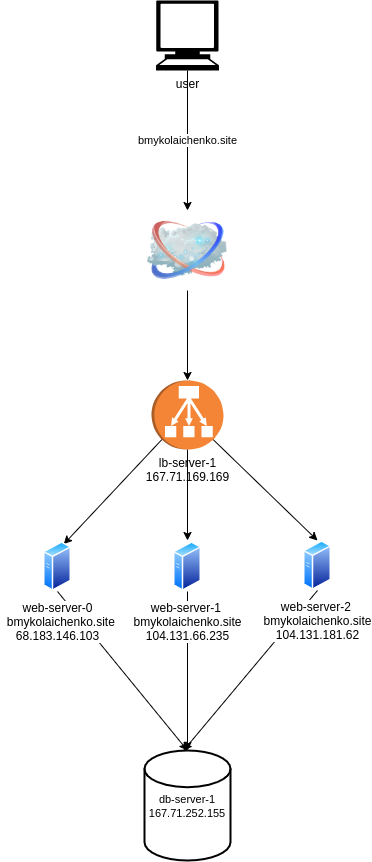

The diagram above was exported from draw.io. Its source (the exported page's mxGraphModel, read from the mxfile embedded in the PNG):
<mxGraphModel dx="861" dy="3077" grid="1" gridSize="10" guides="1" tooltips="1" connect="1" arrows="1" fold="1" page="1" pageScale="1" pageWidth="1169" pageHeight="827" math="0" shadow="0">
  <root>
    <mxCell id="0" />
    <mxCell id="1" parent="0" />
    <mxCell id="p3WzF_HPNad_usxI6ri1-4" style="edgeStyle=none;rounded=0;orthogonalLoop=1;jettySize=auto;html=1;exitX=0.855;exitY=0.855;exitDx=0;exitDy=0;exitPerimeter=0;entryX=0.75;entryY=0;entryDx=0;entryDy=0;" edge="1" parent="1" source="FBGQNYLjimm3YAiNQDdS-2" target="FBGQNYLjimm3YAiNQDdS-5">
      <mxGeometry relative="1" as="geometry" />
    </mxCell>
    <mxCell id="p3WzF_HPNad_usxI6ri1-5" style="edgeStyle=none;rounded=0;orthogonalLoop=1;jettySize=auto;html=1;exitX=0.855;exitY=0.145;exitDx=0;exitDy=0;exitPerimeter=0;entryX=0.5;entryY=0;entryDx=0;entryDy=0;" edge="1" parent="1" source="FBGQNYLjimm3YAiNQDdS-2" target="FBGQNYLjimm3YAiNQDdS-3">
      <mxGeometry relative="1" as="geometry" />
    </mxCell>
    <mxCell id="p3WzF_HPNad_usxI6ri1-6" style="edgeStyle=none;rounded=0;orthogonalLoop=1;jettySize=auto;html=1;exitX=1;exitY=0.5;exitDx=0;exitDy=0;exitPerimeter=0;" edge="1" parent="1" source="FBGQNYLjimm3YAiNQDdS-2">
      <mxGeometry relative="1" as="geometry">
        <mxPoint x="324" y="-1690" as="targetPoint" />
      </mxGeometry>
    </mxCell>
    <mxCell id="FBGQNYLjimm3YAiNQDdS-2" value="lb-server-1&lt;br&gt;167.71.169.169" style="outlineConnect=0;dashed=0;verticalLabelPosition=bottom;verticalAlign=top;align=center;html=1;shape=mxgraph.aws3.classic_load_balancer;fillColor=#F58536;gradientColor=none;direction=south;" parent="1" vertex="1">
      <mxGeometry x="288" y="-1850" width="72" height="69" as="geometry" />
    </mxCell>
    <mxCell id="p3WzF_HPNad_usxI6ri1-3" style="edgeStyle=none;rounded=0;orthogonalLoop=1;jettySize=auto;html=1;exitX=0.5;exitY=1;exitDx=0;exitDy=0;" edge="1" parent="1" source="FBGQNYLjimm3YAiNQDdS-3">
      <mxGeometry relative="1" as="geometry">
        <mxPoint x="320" y="-1480" as="targetPoint" />
      </mxGeometry>
    </mxCell>
    <mxCell id="FBGQNYLjimm3YAiNQDdS-3" value="web-server-2&amp;nbsp;&lt;br&gt;bmykolaichenko.site&lt;br&gt;104.131.181.62" style="aspect=fixed;perimeter=ellipsePerimeter;html=1;align=center;shadow=0;dashed=0;spacingTop=3;image;image=img/lib/active_directory/generic_server.svg;" parent="1" vertex="1">
      <mxGeometry x="440" y="-1690" width="28.000000000000004" height="50" as="geometry" />
    </mxCell>
    <mxCell id="p3WzF_HPNad_usxI6ri1-2" style="edgeStyle=none;rounded=0;orthogonalLoop=1;jettySize=auto;html=1;exitX=0.5;exitY=1;exitDx=0;exitDy=0;" edge="1" parent="1" source="FBGQNYLjimm3YAiNQDdS-4">
      <mxGeometry relative="1" as="geometry">
        <mxPoint x="324" y="-1480" as="targetPoint" />
      </mxGeometry>
    </mxCell>
    <mxCell id="FBGQNYLjimm3YAiNQDdS-4" value="web-server-1&amp;nbsp;&lt;br&gt;bmykolaichenko.site&lt;br&gt;104.131.66.235" style="aspect=fixed;perimeter=ellipsePerimeter;html=1;align=center;shadow=0;dashed=0;spacingTop=3;image;image=img/lib/active_directory/generic_server.svg;" parent="1" vertex="1">
      <mxGeometry x="310" y="-1689" width="28.000000000000004" height="50" as="geometry" />
    </mxCell>
    <mxCell id="p3WzF_HPNad_usxI6ri1-1" style="edgeStyle=none;rounded=0;orthogonalLoop=1;jettySize=auto;html=1;exitX=0.5;exitY=1;exitDx=0;exitDy=0;entryX=0.5;entryY=0;entryDx=0;entryDy=0;entryPerimeter=0;" edge="1" parent="1" source="FBGQNYLjimm3YAiNQDdS-5" target="FBGQNYLjimm3YAiNQDdS-6">
      <mxGeometry relative="1" as="geometry" />
    </mxCell>
    <mxCell id="FBGQNYLjimm3YAiNQDdS-5" value="web-server-0&lt;br&gt;&amp;nbsp; bmykolaichenko.site&lt;br&gt;68.183.146.103" style="aspect=fixed;perimeter=ellipsePerimeter;html=1;align=center;shadow=0;dashed=0;spacingTop=3;image;image=img/lib/active_directory/generic_server.svg;" parent="1" vertex="1">
      <mxGeometry x="180" y="-1689" width="28.000000000000004" height="50" as="geometry" />
    </mxCell>
    <mxCell id="FBGQNYLjimm3YAiNQDdS-6" value="&lt;font style=&quot;font-size: 11px&quot;&gt;db-server-1&lt;br&gt;167.71.252.155&lt;/font&gt;" style="strokeWidth=2;html=1;shape=mxgraph.flowchart.database;whiteSpace=wrap;" parent="1" vertex="1">
      <mxGeometry x="281" y="-1480" width="86" height="110" as="geometry" />
    </mxCell>
    <mxCell id="p3WzF_HPNad_usxI6ri1-7" style="edgeStyle=none;rounded=0;orthogonalLoop=1;jettySize=auto;html=1;exitX=0.5;exitY=1;exitDx=0;exitDy=0;entryX=0;entryY=0.5;entryDx=0;entryDy=0;entryPerimeter=0;" edge="1" parent="1" source="FBGQNYLjimm3YAiNQDdS-23" target="FBGQNYLjimm3YAiNQDdS-2">
      <mxGeometry relative="1" as="geometry" />
    </mxCell>
    <mxCell id="FBGQNYLjimm3YAiNQDdS-23" value="" style="image;html=1;image=img/lib/clip_art/networking/Cloud_128x128.png" parent="1" vertex="1">
      <mxGeometry x="284" y="-2020" width="80" height="80" as="geometry" />
    </mxCell>
    <UserObject label="bmykolaichenko.site" link="http://bmykolaichenko.site/" id="p3WzF_HPNad_usxI6ri1-9">
      <mxCell style="edgeStyle=none;rounded=0;orthogonalLoop=1;jettySize=auto;html=1;exitX=0.5;exitY=1;exitDx=0;exitDy=0;exitPerimeter=0;entryX=0.5;entryY=0;entryDx=0;entryDy=0;" edge="1" parent="1" source="p3WzF_HPNad_usxI6ri1-8" target="FBGQNYLjimm3YAiNQDdS-23">
        <mxGeometry relative="1" as="geometry" />
      </mxCell>
    </UserObject>
    <mxCell id="p3WzF_HPNad_usxI6ri1-8" value="user" style="shape=mxgraph.signs.tech.computer;html=1;pointerEvents=1;fillColor=#000000;strokeColor=none;verticalLabelPosition=bottom;verticalAlign=top;align=center;" vertex="1" parent="1">
      <mxGeometry x="292.5" y="-2230" width="63" height="70" as="geometry" />
    </mxCell>
  </root>
</mxGraphModel>